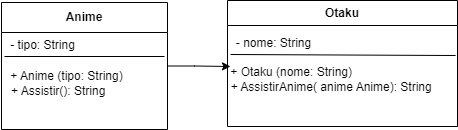

The diagram above was exported from draw.io. Its source (the exported page's mxGraphModel, read from the mxfile embedded in the PNG):
<mxGraphModel dx="371" dy="392" grid="0" gridSize="10" guides="1" tooltips="1" connect="1" arrows="1" fold="1" page="1" pageScale="1" pageWidth="827" pageHeight="1169" math="0" shadow="0">
  <root>
    <mxCell id="0" />
    <mxCell id="1" parent="0" />
    <mxCell id="Xp1nYEgAK40KON_i4fub-8" style="edgeStyle=orthogonalEdgeStyle;rounded=0;orthogonalLoop=1;jettySize=auto;html=1;exitX=1;exitY=0.5;exitDx=0;exitDy=0;entryX=0.038;entryY=0.195;entryDx=0;entryDy=0;entryPerimeter=0;" parent="1" source="C79xO6KEsfKstxrn9BmR-14" target="Xp1nYEgAK40KON_i4fub-7" edge="1">
      <mxGeometry relative="1" as="geometry" />
    </mxCell>
    <mxCell id="C79xO6KEsfKstxrn9BmR-14" value="Anime" style="swimlane;whiteSpace=wrap;html=1;startSize=30;" parent="1" vertex="1">
      <mxGeometry x="242" y="166" width="166" height="127" as="geometry" />
    </mxCell>
    <mxCell id="C79xO6KEsfKstxrn9BmR-34" value="" style="endArrow=none;html=1;rounded=0;" parent="C79xO6KEsfKstxrn9BmR-14" edge="1">
      <mxGeometry width="50" height="50" relative="1" as="geometry">
        <mxPoint x="3" y="54" as="sourcePoint" />
        <mxPoint x="163" y="54" as="targetPoint" />
      </mxGeometry>
    </mxCell>
    <mxCell id="C79xO6KEsfKstxrn9BmR-35" value="- tipo: String" style="text;html=1;align=center;verticalAlign=middle;resizable=0;points=[];autosize=1;strokeColor=none;fillColor=none;" parent="C79xO6KEsfKstxrn9BmR-14" vertex="1">
      <mxGeometry x="-1" y="30" width="83" height="26" as="geometry" />
    </mxCell>
    <mxCell id="C79xO6KEsfKstxrn9BmR-37" value="+ Anime (tipo: String)&lt;br&gt;+ Assistir(): String&amp;nbsp; &amp;nbsp; &amp;nbsp;" style="text;html=1;align=center;verticalAlign=middle;resizable=0;points=[];autosize=1;strokeColor=none;fillColor=none;" parent="C79xO6KEsfKstxrn9BmR-14" vertex="1">
      <mxGeometry y="60" width="130" height="41" as="geometry" />
    </mxCell>
    <mxCell id="Xp1nYEgAK40KON_i4fub-4" value="Otaku" style="swimlane;whiteSpace=wrap;html=1;startSize=25;" parent="1" vertex="1">
      <mxGeometry x="468" y="164" width="230" height="126" as="geometry" />
    </mxCell>
    <mxCell id="Xp1nYEgAK40KON_i4fub-5" value="" style="endArrow=none;html=1;rounded=0;entryX=0.992;entryY=-0.073;entryDx=0;entryDy=0;entryPerimeter=0;" parent="Xp1nYEgAK40KON_i4fub-4" target="Xp1nYEgAK40KON_i4fub-7" edge="1">
      <mxGeometry width="50" height="50" relative="1" as="geometry">
        <mxPoint x="3" y="54" as="sourcePoint" />
        <mxPoint x="163" y="54" as="targetPoint" />
      </mxGeometry>
    </mxCell>
    <mxCell id="Xp1nYEgAK40KON_i4fub-6" value="- nome: String" style="text;html=1;align=center;verticalAlign=middle;resizable=0;points=[];autosize=1;strokeColor=none;fillColor=none;" parent="Xp1nYEgAK40KON_i4fub-4" vertex="1">
      <mxGeometry x="-1" y="30" width="93" height="26" as="geometry" />
    </mxCell>
    <mxCell id="Xp1nYEgAK40KON_i4fub-7" value="+ Otaku (nome: String)&amp;nbsp; &amp;nbsp; &amp;nbsp; &amp;nbsp; &amp;nbsp; &amp;nbsp; &amp;nbsp; &amp;nbsp; &amp;nbsp; &amp;nbsp; &amp;nbsp; &amp;nbsp; &amp;nbsp; &amp;nbsp; &amp;nbsp;&lt;br&gt;+ AssistirAnime( anime Anime): String&amp;nbsp; &amp;nbsp; &amp;nbsp;" style="text;html=1;align=center;verticalAlign=middle;resizable=0;points=[];autosize=1;strokeColor=none;fillColor=none;" parent="Xp1nYEgAK40KON_i4fub-4" vertex="1">
      <mxGeometry x="-6" y="58" width="236" height="41" as="geometry" />
    </mxCell>
  </root>
</mxGraphModel>